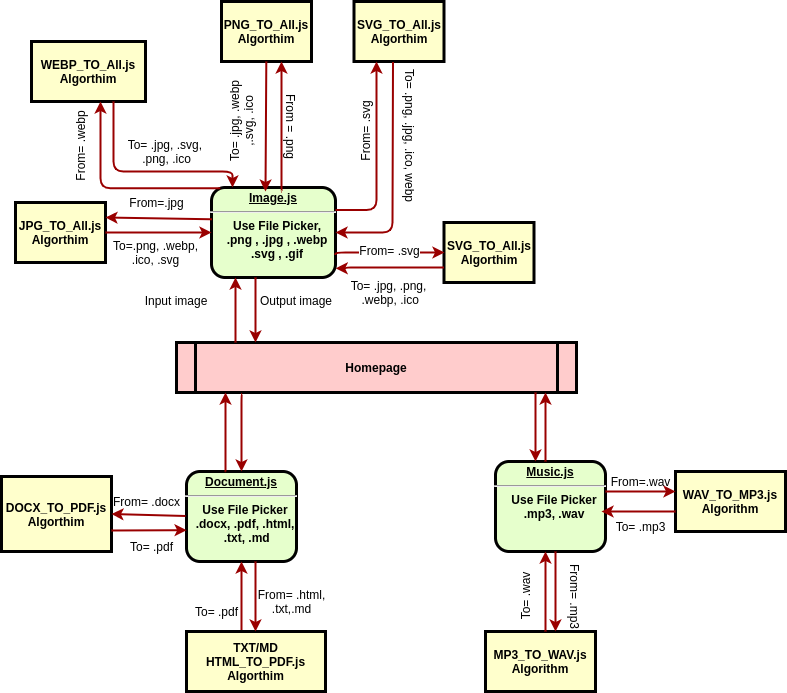

The diagram above was exported from draw.io. Its source (the exported page's mxGraphModel, read from the mxfile embedded in the PNG):
<mxGraphModel dx="744" dy="432" grid="1" gridSize="10" guides="1" tooltips="1" connect="1" arrows="1" fold="1" page="1" pageScale="1" pageWidth="826" pageHeight="1169" background="#ffffff" math="0" shadow="0">
  <root>
    <mxCell id="0" />
    <mxCell id="1" parent="0" />
    <mxCell id="2" value="&lt;p style=&quot;margin: 0px ; margin-top: 4px ; text-align: center ; text-decoration: underline&quot;&gt;&lt;strong&gt;Image.js&lt;br&gt;&lt;/strong&gt;&lt;/p&gt;&lt;hr&gt;&lt;p style=&quot;margin: 0px ; margin-left: 8px&quot;&gt;Use File Picker,&lt;/p&gt;&lt;p style=&quot;margin: 0px ; margin-left: 8px&quot;&gt;.png , .jpg , .webp&lt;/p&gt;&lt;p style=&quot;margin: 0px ; margin-left: 8px&quot;&gt;.svg , .gif&lt;/p&gt;" style="verticalAlign=middle;align=center;overflow=fill;fontSize=12;fontFamily=Helvetica;html=1;rounded=1;fontStyle=1;strokeWidth=3;fillColor=#E6FFCC" parent="1" vertex="1">
      <mxGeometry x="236" y="236" width="124" height="90" as="geometry" />
    </mxCell>
    <mxCell id="3" value="PNG_TO_All.js&#10;Algorthim" style="whiteSpace=wrap;align=center;verticalAlign=middle;fontStyle=1;strokeWidth=3;fillColor=#FFFFCC" parent="1" vertex="1">
      <mxGeometry x="246" y="50" width="90" height="60" as="geometry" />
    </mxCell>
    <mxCell id="4" value="JPG_TO_All.js&#10;Algorthim" style="whiteSpace=wrap;align=center;verticalAlign=middle;fontStyle=1;strokeWidth=3;fillColor=#FFFFCC" parent="1" vertex="1">
      <mxGeometry x="40" y="251" width="90" height="60" as="geometry" />
    </mxCell>
    <mxCell id="5" value="Homepage" style="shape=process;whiteSpace=wrap;align=center;verticalAlign=middle;size=0.0475;fontStyle=1;strokeWidth=3;fillColor=#FFCCCC" parent="1" vertex="1">
      <mxGeometry x="200.99999999999991" y="391" width="400" height="50" as="geometry" />
    </mxCell>
    <mxCell id="8" value="&lt;p style=&quot;margin: 0px ; margin-top: 4px ; text-align: center ; text-decoration: underline&quot;&gt;&lt;strong&gt;Document.js&lt;/strong&gt;&lt;/p&gt;&lt;hr&gt;&lt;p style=&quot;margin: 0px ; margin-left: 8px&quot;&gt;Use File Picker&lt;/p&gt;&lt;p style=&quot;margin: 0px ; margin-left: 8px&quot;&gt;.docx, .pdf, .html,&lt;/p&gt;&lt;p style=&quot;margin: 0px ; margin-left: 8px&quot;&gt;&amp;nbsp;.txt, .md&lt;/p&gt;" style="verticalAlign=middle;align=center;overflow=fill;fontSize=12;fontFamily=Helvetica;html=1;rounded=1;fontStyle=1;strokeWidth=3;fillColor=#E6FFCC" parent="1" vertex="1">
      <mxGeometry x="211" y="520" width="110" height="90" as="geometry" />
    </mxCell>
    <mxCell id="9" value="&lt;p style=&quot;margin: 0px ; margin-top: 4px ; text-align: center ; text-decoration: underline&quot;&gt;&lt;strong&gt;Music.js&lt;/strong&gt;&lt;/p&gt;&lt;hr&gt;&lt;p style=&quot;margin: 0px ; margin-left: 8px&quot;&gt;Use File Picker&lt;/p&gt;&lt;p style=&quot;margin: 0px ; margin-left: 8px&quot;&gt;.mp3, .wav&lt;/p&gt;" style="verticalAlign=middle;align=center;overflow=fill;fontSize=12;fontFamily=Helvetica;html=1;rounded=1;fontStyle=1;strokeWidth=3;fillColor=#E6FFCC" parent="1" vertex="1">
      <mxGeometry x="520" y="510" width="110" height="90" as="geometry" />
    </mxCell>
    <mxCell id="12" value="SVG_TO_All.js&#10;Algorthim" style="whiteSpace=wrap;align=center;verticalAlign=middle;fontStyle=1;strokeWidth=3;fillColor=#FFFFCC" parent="1" vertex="1">
      <mxGeometry x="378.5" y="50.00000000000002" width="90" height="60" as="geometry" />
    </mxCell>
    <mxCell id="rXlTWsFjIiMf1V_27GrW-130" value="" style="edgeStyle=orthogonalEdgeStyle;rounded=0;orthogonalLoop=1;jettySize=auto;html=1;strokeColor=#990000;strokeWidth=2;entryX=0.5;entryY=1;entryDx=0;entryDy=0;" edge="1" parent="1" source="14" target="8">
      <mxGeometry relative="1" as="geometry">
        <Array as="points">
          <mxPoint x="266" y="630" />
        </Array>
      </mxGeometry>
    </mxCell>
    <mxCell id="14" value="TXT/MD&#10;HTML_TO_PDF.js&#10;Algorthim" style="whiteSpace=wrap;align=center;verticalAlign=middle;fontStyle=1;strokeWidth=3;fillColor=#FFFFCC" parent="1" vertex="1">
      <mxGeometry x="211" y="680" width="139" height="60" as="geometry" />
    </mxCell>
    <mxCell id="15" value="MP3_TO_WAV.js&#10;Algorithm" style="whiteSpace=wrap;align=center;verticalAlign=middle;fontStyle=1;strokeWidth=3;fillColor=#FFFFCC" parent="1" vertex="1">
      <mxGeometry x="510" y="680" width="110" height="60" as="geometry" />
    </mxCell>
    <mxCell id="36" value="" style="edgeStyle=none;noEdgeStyle=1;strokeColor=#990000;strokeWidth=2" parent="1" source="3" edge="1">
      <mxGeometry width="100" height="100" relative="1" as="geometry">
        <mxPoint x="20" y="250" as="sourcePoint" />
        <mxPoint x="290" y="240" as="targetPoint" />
      </mxGeometry>
    </mxCell>
    <mxCell id="37" value="" style="edgeStyle=none;noEdgeStyle=1;strokeColor=#990000;strokeWidth=2" parent="1" source="4" target="2" edge="1">
      <mxGeometry width="100" height="100" relative="1" as="geometry">
        <mxPoint x="280" y="190" as="sourcePoint" />
        <mxPoint x="380" y="90" as="targetPoint" />
      </mxGeometry>
    </mxCell>
    <mxCell id="54" value="Input image" style="text;spacingTop=-5;align=center" parent="1" vertex="1">
      <mxGeometry x="186" y="341" width="30" height="20" as="geometry" />
    </mxCell>
    <mxCell id="55" value="" style="edgeStyle=elbowEdgeStyle;elbow=horizontal;strokeColor=#990000;strokeWidth=2" parent="1" source="5" target="2" edge="1">
      <mxGeometry width="100" height="100" relative="1" as="geometry">
        <mxPoint x="50" y="530" as="sourcePoint" />
        <mxPoint x="150" y="430" as="targetPoint" />
        <Array as="points">
          <mxPoint x="260" y="370" />
        </Array>
      </mxGeometry>
    </mxCell>
    <mxCell id="56" value="" style="edgeStyle=elbowEdgeStyle;elbow=horizontal;strokeColor=#990000;strokeWidth=2" parent="1" source="2" target="5" edge="1">
      <mxGeometry width="100" height="100" relative="1" as="geometry">
        <mxPoint x="50" y="500" as="sourcePoint" />
        <mxPoint x="150" y="400" as="targetPoint" />
        <Array as="points">
          <mxPoint x="280" y="360" />
        </Array>
      </mxGeometry>
    </mxCell>
    <mxCell id="57" value="Output image" style="text;spacingTop=-5;align=center" parent="1" vertex="1">
      <mxGeometry x="306" y="341" width="30" height="20" as="geometry" />
    </mxCell>
    <mxCell id="76" value="" style="edgeStyle=elbowEdgeStyle;elbow=horizontal;strokeColor=#990000;strokeWidth=2" parent="1" source="9" target="5" edge="1">
      <mxGeometry width="100" height="100" relative="1" as="geometry">
        <mxPoint x="420" y="580" as="sourcePoint" />
        <mxPoint x="520" y="480" as="targetPoint" />
        <Array as="points">
          <mxPoint x="570" y="470" />
        </Array>
      </mxGeometry>
    </mxCell>
    <mxCell id="77" value="" style="edgeStyle=elbowEdgeStyle;elbow=horizontal;strokeColor=#990000;strokeWidth=2" parent="1" source="5" target="9" edge="1">
      <mxGeometry width="100" height="100" relative="1" as="geometry">
        <mxPoint x="400" y="590" as="sourcePoint" />
        <mxPoint x="500" y="490" as="targetPoint" />
        <Array as="points">
          <mxPoint x="560" y="480" />
        </Array>
      </mxGeometry>
    </mxCell>
    <mxCell id="78" value="" style="edgeStyle=elbowEdgeStyle;elbow=horizontal;strokeColor=#990000;strokeWidth=2" parent="1" source="15" target="9" edge="1">
      <mxGeometry width="100" height="100" relative="1" as="geometry">
        <mxPoint x="430" y="700" as="sourcePoint" />
        <mxPoint x="530" y="600" as="targetPoint" />
      </mxGeometry>
    </mxCell>
    <mxCell id="rXlTWsFjIiMf1V_27GrW-99" value="" style="endArrow=classic;html=1;strokeColor=#990000;strokeWidth=2;exitX=0.004;exitY=0.353;exitDx=0;exitDy=0;exitPerimeter=0;entryX=1;entryY=0.25;entryDx=0;entryDy=0;" edge="1" parent="1" source="2" target="4">
      <mxGeometry width="50" height="50" relative="1" as="geometry">
        <mxPoint x="230" y="266" as="sourcePoint" />
        <mxPoint x="130" y="270" as="targetPoint" />
      </mxGeometry>
    </mxCell>
    <mxCell id="rXlTWsFjIiMf1V_27GrW-100" value="From=.jpg" style="text;html=1;align=center;verticalAlign=middle;resizable=0;points=[];autosize=1;" vertex="1" parent="1">
      <mxGeometry x="146" y="241" width="70" height="20" as="geometry" />
    </mxCell>
    <mxCell id="rXlTWsFjIiMf1V_27GrW-101" value="To=.png, .webp,&lt;br&gt;.ico, .svg" style="text;html=1;align=center;verticalAlign=middle;resizable=0;points=[];autosize=1;" vertex="1" parent="1">
      <mxGeometry x="130" y="286" width="100" height="30" as="geometry" />
    </mxCell>
    <mxCell id="rXlTWsFjIiMf1V_27GrW-104" value="" style="edgeStyle=elbowEdgeStyle;elbow=horizontal;strokeColor=#990000;strokeWidth=2;exitX=0.565;exitY=0.044;exitDx=0;exitDy=0;exitPerimeter=0;" edge="1" parent="1" source="2" target="3">
      <mxGeometry width="100" height="100" relative="1" as="geometry">
        <mxPoint x="306" y="231" as="sourcePoint" />
        <mxPoint x="306" y="166" as="targetPoint" />
        <Array as="points">
          <mxPoint x="306" y="120" />
          <mxPoint x="306" y="110" />
          <mxPoint x="306" y="210" />
        </Array>
      </mxGeometry>
    </mxCell>
    <mxCell id="rXlTWsFjIiMf1V_27GrW-105" value="To= .jpg, .webp&lt;br&gt;,.svg, .ico" style="text;html=1;align=center;verticalAlign=middle;resizable=0;points=[];autosize=1;rotation=-90;" vertex="1" parent="1">
      <mxGeometry x="216" y="155" width="100" height="30" as="geometry" />
    </mxCell>
    <mxCell id="rXlTWsFjIiMf1V_27GrW-106" value="From = .png" style="text;html=1;align=center;verticalAlign=middle;resizable=0;points=[];autosize=1;rotation=90;" vertex="1" parent="1">
      <mxGeometry x="276" y="165" width="80" height="20" as="geometry" />
    </mxCell>
    <mxCell id="rXlTWsFjIiMf1V_27GrW-108" value="DOCX_TO_PDF.js&#10;Algorthim" style="whiteSpace=wrap;align=center;verticalAlign=middle;fontStyle=1;strokeWidth=3;fillColor=#FFFFCC" vertex="1" parent="1">
      <mxGeometry x="26" y="525" width="110" height="75" as="geometry" />
    </mxCell>
    <mxCell id="rXlTWsFjIiMf1V_27GrW-109" value="WEBP_TO_All.js&#10;Algorthim" style="whiteSpace=wrap;align=center;verticalAlign=middle;fontStyle=1;strokeWidth=3;fillColor=#FFFFCC" vertex="1" parent="1">
      <mxGeometry x="56" y="90" width="114" height="60" as="geometry" />
    </mxCell>
    <mxCell id="rXlTWsFjIiMf1V_27GrW-110" value="" style="edgeStyle=elbowEdgeStyle;elbow=horizontal;strokeColor=#990000;strokeWidth=2;exitX=0.07;exitY=0.009;exitDx=0;exitDy=0;exitPerimeter=0;" edge="1" parent="1" source="2">
      <mxGeometry width="100" height="100" relative="1" as="geometry">
        <mxPoint x="125.05999999999995" y="223.96000000000004" as="sourcePoint" />
        <mxPoint x="125" y="150" as="targetPoint" />
        <Array as="points">
          <mxPoint x="125" y="194" />
        </Array>
      </mxGeometry>
    </mxCell>
    <mxCell id="rXlTWsFjIiMf1V_27GrW-111" value="" style="edgeStyle=none;noEdgeStyle=1;strokeColor=#990000;strokeWidth=2;" edge="1" parent="1">
      <mxGeometry width="100" height="100" relative="1" as="geometry">
        <mxPoint x="138" y="150" as="sourcePoint" />
        <mxPoint x="257" y="236" as="targetPoint" />
        <Array as="points">
          <mxPoint x="138" y="220" />
          <mxPoint x="200" y="220" />
          <mxPoint x="257" y="220" />
        </Array>
      </mxGeometry>
    </mxCell>
    <mxCell id="rXlTWsFjIiMf1V_27GrW-112" value="To= .jpg, .svg, &lt;br&gt;.png,&amp;nbsp;.ico" style="text;html=1;align=center;verticalAlign=middle;resizable=0;points=[];autosize=1;" vertex="1" parent="1">
      <mxGeometry x="146" y="185" width="90" height="30" as="geometry" />
    </mxCell>
    <mxCell id="rXlTWsFjIiMf1V_27GrW-119" value="From= .webp" style="text;html=1;align=center;verticalAlign=middle;resizable=0;points=[];autosize=1;rotation=-90;" vertex="1" parent="1">
      <mxGeometry x="60" y="185" width="90" height="20" as="geometry" />
    </mxCell>
    <mxCell id="rXlTWsFjIiMf1V_27GrW-120" value="" style="edgeStyle=elbowEdgeStyle;elbow=horizontal;strokeColor=#990000;strokeWidth=2;exitX=1;exitY=0.25;exitDx=0;exitDy=0;" edge="1" parent="1" source="2">
      <mxGeometry width="100" height="100" relative="1" as="geometry">
        <mxPoint x="401" y="260" as="sourcePoint" />
        <mxPoint x="401" y="110" as="targetPoint" />
        <Array as="points">
          <mxPoint x="401" y="120" />
          <mxPoint x="401" y="250" />
          <mxPoint x="400.5" y="106.03999999999999" />
          <mxPoint x="400.5" y="206.04" />
        </Array>
      </mxGeometry>
    </mxCell>
    <mxCell id="rXlTWsFjIiMf1V_27GrW-121" value="From= .svg" style="text;html=1;align=center;verticalAlign=middle;resizable=0;points=[];autosize=1;rotation=-90;" vertex="1" parent="1">
      <mxGeometry x="350" y="170" width="80" height="20" as="geometry" />
    </mxCell>
    <mxCell id="rXlTWsFjIiMf1V_27GrW-126" value="" style="edgeStyle=none;noEdgeStyle=1;strokeColor=#990000;strokeWidth=2;exitX=0.433;exitY=1.008;exitDx=0;exitDy=0;exitPerimeter=0;entryX=1;entryY=0.5;entryDx=0;entryDy=0;" edge="1" parent="1" source="12" target="2">
      <mxGeometry width="100" height="100" relative="1" as="geometry">
        <mxPoint x="423.8125" y="120" as="sourcePoint" />
        <mxPoint x="420" y="280" as="targetPoint" />
        <Array as="points">
          <mxPoint x="417" y="281" />
        </Array>
      </mxGeometry>
    </mxCell>
    <mxCell id="rXlTWsFjIiMf1V_27GrW-129" value="To= .png, .jpg, .ico, webp" style="text;html=1;align=center;verticalAlign=middle;resizable=0;points=[];autosize=1;rotation=90;" vertex="1" parent="1">
      <mxGeometry x="360" y="174" width="150" height="20" as="geometry" />
    </mxCell>
    <mxCell id="rXlTWsFjIiMf1V_27GrW-131" value="SVG_TO_All.js&#10;Algorthim" style="whiteSpace=wrap;align=center;verticalAlign=middle;fontStyle=1;strokeWidth=3;fillColor=#FFFFCC" vertex="1" parent="1">
      <mxGeometry x="468.5" y="271" width="90" height="60" as="geometry" />
    </mxCell>
    <mxCell id="rXlTWsFjIiMf1V_27GrW-132" value="" style="edgeStyle=elbowEdgeStyle;elbow=horizontal;strokeColor=#990000;strokeWidth=2;entryX=1.002;entryY=0.898;entryDx=0;entryDy=0;entryPerimeter=0;exitX=0;exitY=0.75;exitDx=0;exitDy=0;" edge="1" parent="1" source="rXlTWsFjIiMf1V_27GrW-131" target="2">
      <mxGeometry width="100" height="100" relative="1" as="geometry">
        <mxPoint x="389.5" y="381" as="sourcePoint" />
        <mxPoint x="389.5" y="316" as="targetPoint" />
        <Array as="points">
          <mxPoint x="370" y="310" />
          <mxPoint x="400" y="317" />
        </Array>
      </mxGeometry>
    </mxCell>
    <mxCell id="rXlTWsFjIiMf1V_27GrW-133" value="" style="edgeStyle=elbowEdgeStyle;elbow=horizontal;strokeColor=#990000;strokeWidth=2;exitX=1;exitY=0.75;exitDx=0;exitDy=0;" edge="1" parent="1" source="2">
      <mxGeometry width="100" height="100" relative="1" as="geometry">
        <mxPoint x="440" y="246" as="sourcePoint" />
        <mxPoint x="469" y="301" as="targetPoint" />
        <Array as="points">
          <mxPoint x="360" y="290" />
        </Array>
      </mxGeometry>
    </mxCell>
    <mxCell id="rXlTWsFjIiMf1V_27GrW-137" value="From= .svg" style="text;html=1;align=center;verticalAlign=middle;resizable=0;points=[];labelBackgroundColor=#ffffff;" vertex="1" connectable="0" parent="rXlTWsFjIiMf1V_27GrW-133">
      <mxGeometry x="0.056" y="3" relative="1" as="geometry">
        <mxPoint x="-3.5" as="offset" />
      </mxGeometry>
    </mxCell>
    <mxCell id="rXlTWsFjIiMf1V_27GrW-134" value="To= .jpg, .png,&lt;br&gt;&amp;nbsp;.webp,&amp;nbsp;.ico" style="text;html=1;align=center;verticalAlign=middle;resizable=0;points=[];autosize=1;" vertex="1" parent="1">
      <mxGeometry x="368" y="326" width="90" height="30" as="geometry" />
    </mxCell>
    <mxCell id="rXlTWsFjIiMf1V_27GrW-138" value="" style="edgeStyle=elbowEdgeStyle;elbow=horizontal;strokeColor=#990000;strokeWidth=2" edge="1" parent="1" target="15">
      <mxGeometry width="100" height="100" relative="1" as="geometry">
        <mxPoint x="580" y="600" as="sourcePoint" />
        <mxPoint x="580" y="669" as="targetPoint" />
        <Array as="points">
          <mxPoint x="580" y="639" />
        </Array>
      </mxGeometry>
    </mxCell>
    <mxCell id="rXlTWsFjIiMf1V_27GrW-139" value="From= .mp3" style="text;html=1;align=center;verticalAlign=middle;resizable=0;points=[];autosize=1;rotation=90;" vertex="1" parent="1">
      <mxGeometry x="560" y="635" width="80" height="20" as="geometry" />
    </mxCell>
    <mxCell id="rXlTWsFjIiMf1V_27GrW-142" value="To= .wav" style="text;html=1;align=center;verticalAlign=middle;resizable=0;points=[];autosize=1;rotation=-90;" vertex="1" parent="1">
      <mxGeometry x="520" y="635" width="60" height="20" as="geometry" />
    </mxCell>
    <mxCell id="rXlTWsFjIiMf1V_27GrW-143" value="" style="edgeStyle=elbowEdgeStyle;elbow=horizontal;strokeColor=#990000;strokeWidth=2;exitX=0.164;exitY=1.026;exitDx=0;exitDy=0;exitPerimeter=0;" edge="1" parent="1" source="5" target="8">
      <mxGeometry width="100" height="100" relative="1" as="geometry">
        <mxPoint x="276" y="441" as="sourcePoint" />
        <mxPoint x="276" y="506" as="targetPoint" />
        <Array as="points">
          <mxPoint x="266" y="490" />
          <mxPoint x="276" y="475" />
        </Array>
      </mxGeometry>
    </mxCell>
    <mxCell id="rXlTWsFjIiMf1V_27GrW-144" value="" style="edgeStyle=elbowEdgeStyle;elbow=horizontal;strokeColor=#990000;strokeWidth=2;exitX=0.355;exitY=0;exitDx=0;exitDy=0;exitPerimeter=0;" edge="1" parent="1" source="8">
      <mxGeometry width="100" height="100" relative="1" as="geometry">
        <mxPoint x="250" y="480" as="sourcePoint" />
        <mxPoint x="250" y="441" as="targetPoint" />
        <Array as="points">
          <mxPoint x="250" y="460" />
        </Array>
      </mxGeometry>
    </mxCell>
    <mxCell id="rXlTWsFjIiMf1V_27GrW-145" value="" style="edgeStyle=elbowEdgeStyle;elbow=horizontal;strokeColor=#990000;strokeWidth=2" edge="1" parent="1" source="8">
      <mxGeometry width="100" height="100" relative="1" as="geometry">
        <mxPoint x="280" y="620" as="sourcePoint" />
        <mxPoint x="280" y="680" as="targetPoint" />
        <Array as="points">
          <mxPoint x="280" y="644" />
        </Array>
      </mxGeometry>
    </mxCell>
    <mxCell id="rXlTWsFjIiMf1V_27GrW-147" value="From= .html,&lt;br&gt;.txt,.md" style="text;html=1;align=center;verticalAlign=middle;resizable=0;points=[];autosize=1;" vertex="1" parent="1">
      <mxGeometry x="276" y="635" width="80" height="30" as="geometry" />
    </mxCell>
    <mxCell id="rXlTWsFjIiMf1V_27GrW-148" value="To= .pdf" style="text;html=1;align=center;verticalAlign=middle;resizable=0;points=[];autosize=1;" vertex="1" parent="1">
      <mxGeometry x="211" y="650" width="60" height="20" as="geometry" />
    </mxCell>
    <mxCell id="rXlTWsFjIiMf1V_27GrW-150" value="" style="edgeStyle=none;noEdgeStyle=1;strokeColor=#990000;strokeWidth=2;entryX=0.001;entryY=0.652;entryDx=0;entryDy=0;entryPerimeter=0;" edge="1" parent="1" target="8">
      <mxGeometry width="100" height="100" relative="1" as="geometry">
        <mxPoint x="136" y="579" as="sourcePoint" />
        <mxPoint x="211" y="588" as="targetPoint" />
      </mxGeometry>
    </mxCell>
    <mxCell id="rXlTWsFjIiMf1V_27GrW-151" value="" style="endArrow=classic;html=1;strokeColor=#990000;strokeWidth=2;entryX=1;entryY=0.5;entryDx=0;entryDy=0;" edge="1" parent="1" target="rXlTWsFjIiMf1V_27GrW-108">
      <mxGeometry width="50" height="50" relative="1" as="geometry">
        <mxPoint x="210" y="564.5" as="sourcePoint" />
        <mxPoint x="150" y="564.5" as="targetPoint" />
        <Array as="points" />
      </mxGeometry>
    </mxCell>
    <mxCell id="rXlTWsFjIiMf1V_27GrW-155" value="From= .docx" style="text;html=1;align=center;verticalAlign=middle;resizable=0;points=[];autosize=1;" vertex="1" parent="1">
      <mxGeometry x="131" y="540" width="80" height="20" as="geometry" />
    </mxCell>
    <mxCell id="rXlTWsFjIiMf1V_27GrW-156" value="To= .pdf" style="text;html=1;align=center;verticalAlign=middle;resizable=0;points=[];autosize=1;" vertex="1" parent="1">
      <mxGeometry x="146" y="585" width="60" height="20" as="geometry" />
    </mxCell>
    <mxCell id="rXlTWsFjIiMf1V_27GrW-158" value="WAV_TO_MP3.js&#10;Algorithm" style="whiteSpace=wrap;align=center;verticalAlign=middle;fontStyle=1;strokeWidth=3;fillColor=#FFFFCC" vertex="1" parent="1">
      <mxGeometry x="700" y="520" width="110" height="60" as="geometry" />
    </mxCell>
    <mxCell id="rXlTWsFjIiMf1V_27GrW-161" value="" style="edgeStyle=none;noEdgeStyle=1;strokeColor=#990000;strokeWidth=2;entryX=0.001;entryY=0.652;entryDx=0;entryDy=0;entryPerimeter=0;" edge="1" parent="1">
      <mxGeometry width="100" height="100" relative="1" as="geometry">
        <mxPoint x="630" y="540" as="sourcePoint" />
        <mxPoint x="700" y="540" as="targetPoint" />
      </mxGeometry>
    </mxCell>
    <mxCell id="rXlTWsFjIiMf1V_27GrW-163" value="" style="endArrow=classic;html=1;strokeColor=#990000;strokeWidth=2;entryX=1;entryY=0.5;entryDx=0;entryDy=0;" edge="1" parent="1">
      <mxGeometry width="50" height="50" relative="1" as="geometry">
        <mxPoint x="700" y="560" as="sourcePoint" />
        <mxPoint x="626" y="560" as="targetPoint" />
        <Array as="points" />
      </mxGeometry>
    </mxCell>
    <mxCell id="rXlTWsFjIiMf1V_27GrW-164" value="From=.wav" style="text;html=1;align=center;verticalAlign=middle;resizable=0;points=[];autosize=1;" vertex="1" parent="1">
      <mxGeometry x="625" y="520" width="80" height="20" as="geometry" />
    </mxCell>
    <mxCell id="rXlTWsFjIiMf1V_27GrW-165" value="To= .mp3" style="text;html=1;align=center;verticalAlign=middle;resizable=0;points=[];autosize=1;" vertex="1" parent="1">
      <mxGeometry x="630" y="565" width="70" height="20" as="geometry" />
    </mxCell>
  </root>
</mxGraphModel>